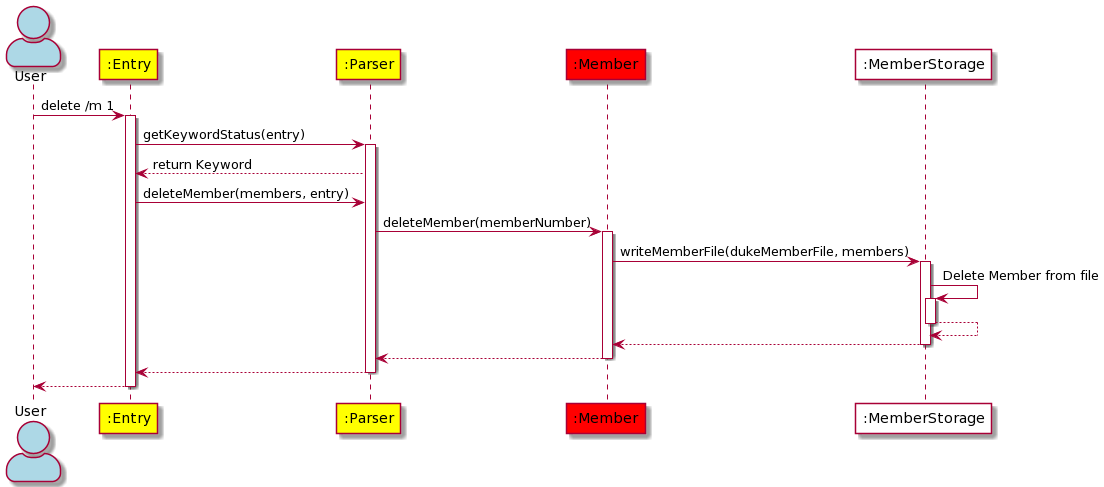

The diagram above was rendered by PlantUML. Its source (embedded in the PNG):
@startuml
skinparam actorStyle awesome 
actor User #lightblue
participant ":Entry" #yellow
participant ":Parser" #yellow
participant ":Member" #red
participant ":MemberStorage" #white

User -> ":Entry" : delete /m 1 
activate ":Entry" 

":Entry" -> ":Parser": getKeywordStatus(entry)
activate ":Parser"

":Parser" --> ":Entry": return Keyword

":Entry" -> ":Parser": deleteMember(members, entry)

":Parser" -> ":Member": deleteMember(memberNumber)
activate ":Member"

":Member" -> ":MemberStorage": writeMemberFile(dukeMemberFile, members)
activate ":MemberStorage"

":MemberStorage" -> ":MemberStorage": Delete Member from file
activate ":MemberStorage"
return

":MemberStorage" --> ":Member"
deactivate ":MemberStorage"

":Member" --> ":Parser"
deactivate ":Member"

":Parser" --> ":Entry"
deactivate ":Parser"

":Entry" --> User
deactivate ":Entry"
@enduml